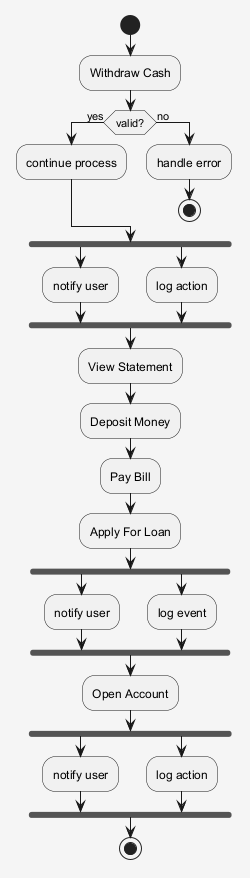

The diagram above was rendered by PlantUML. Its source (embedded in the PNG):
@startuml
skinparam shadowing false
skinparam backgroundColor #F5F5F5
start
:Withdraw Cash;
if (valid?) then (yes)
:continue process;
else (no)
:handle error;
stop
endif
fork
:notify user;
fork again
:log action;
end fork
:View Statement;
:Deposit Money;
:Pay Bill;
:Apply For Loan;
fork
:notify user;
fork again
:log event;
end fork
:Open Account;
fork
:notify user;
fork again
:log action;
end fork
stop
@enduml